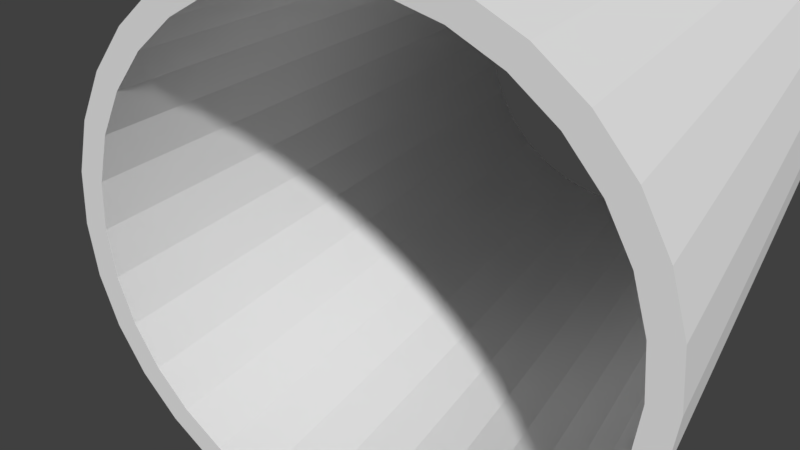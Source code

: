 # Source: tunnel-piece.blend  (saved by Blender 2.78.0; exported with 4.5.12 LTS)
import bpy
from mathutils import Matrix  # noqa: F401  (used for matrix-valued properties, if any)

bpy.ops.wm.read_factory_settings(use_empty=True)
scene = bpy.context.scene
scene.name = 'Scene'

# ---- collections
col_collection_1 = bpy.data.collections.new('Collection 1'); scene.collection.children.link(col_collection_1)

# ---- world
world_world = bpy.data.worlds.new('World'); scene.world = world_world
world_world.color = (0.05088, 0.05088, 0.05088)
world_world.use_sun_shadow = False
world_world.sun_shadow_jitter_overblur = 0.0
world_world.cycles.sampling_method = 'MANUAL'

# ---- cameras
cam_camera = bpy.data.cameras.new('Camera')
cam_camera.clip_end = 100.0
cam_camera.lens = 35.0
cam_camera.sensor_width = 32.0
cam_camera.sensor_height = 18.0
cam_camera.ortho_scale = 7.314
cam_camera.dof.focus_distance = 0.0
cam_camera.dof.aperture_fstop = 128.0

# ---- meshes
me_cylinder = bpy.data.meshes.new('Cylinder')
me_cylinder.from_pydata([(9.686e-09, 3.3, -5.0), (9.686e-09, 3.3, 5.0), (0.6438, 3.237, -5.0), (0.6438, 3.237, 5.0), (1.263, 3.049, -5.0), (1.263, 3.049, 5.0), (1.833, 2.744, -5.0), (1.833, 2.744, 5.0), (2.333, 2.333, -5.0), (2.333, 2.333, 5.0), (2.744, 1.833, -5.0), (2.744, 1.833, 5.0), (3.049, 1.263, -5.0), (3.049, 1.263, 5.0), (3.237, 0.6438, -5.0), (3.237, 0.6438, 5.0), (3.3, 1.749e-07, -5.0), (3.3, 1.312e-07, 5.0), (3.237, -0.6438, -5.0), (3.237, -0.6438, 5.0), (3.049, -1.263, -5.0), (3.049, -1.263, 5.0), (2.744, -1.833, -5.0), (2.744, -1.833, 5.0), (2.333, -2.333, -5.0), (2.333, -2.333, 5.0), (1.833, -2.744, -5.0), (1.833, -2.744, 5.0), (1.263, -3.049, -5.0), (1.263, -3.049, 5.0), (0.6438, -3.237, -5.0), (0.6438, -3.237, 5.0), (-1.066e-06, -3.3, -5.0), (-1.066e-06, -3.3, 5.0), (-0.6438, -3.237, -5.0), (-0.6438, -3.237, 5.0), (-1.263, -3.049, -5.0), (-1.263, -3.049, 5.0), (-1.833, -2.744, -5.0), (-1.833, -2.744, 5.0), (-2.333, -2.333, -5.0), (-2.333, -2.333, 5.0), (-2.744, -1.833, -5.0), (-2.744, -1.833, 5.0), (-3.049, -1.263, -5.0), (-3.049, -1.263, 5.0), (-3.237, -0.6438, -5.0), (-3.237, -0.6438, 5.0), (-3.3, 3.112e-06, -5.0), (-3.3, 3.069e-06, 5.0), (-3.237, 0.6438, -5.0), (-3.237, 0.6438, 5.0), (-3.049, 1.263, -5.0), (-3.049, 1.263, 5.0), (-2.744, 1.833, -5.0), (-2.744, 1.833, 5.0), (-2.333, 2.333, -5.0), (-2.333, 2.333, 5.0), (-1.833, 2.744, -5.0), (-1.833, 2.744, 5.0), (-1.263, 3.049, -5.0), (-1.263, 3.049, 5.0), (-0.6438, 3.237, -5.0), (-0.6438, 3.237, 5.0), (0.0, 3.0, -5.0), (0.0, 3.0, 5.0), (0.5853, 2.942, -5.0), (0.5853, 2.942, 5.0), (1.148, 2.772, -5.0), (1.148, 2.772, 5.0), (1.667, 2.494, -5.0), (1.667, 2.494, 5.0), (2.121, 2.121, -5.0), (2.121, 2.121, 5.0), (2.494, 1.667, -5.0), (2.494, 1.667, 5.0), (2.772, 1.148, -5.0), (2.772, 1.148, 5.0), (2.942, 0.5853, -5.0), (2.942, 0.5853, 5.0), (3.0, 2.265e-07, -5.0), (3.0, 2.265e-07, 5.0), (2.942, -0.5853, -5.0), (2.942, -0.5853, 5.0), (2.772, -1.148, -5.0), (2.772, -1.148, 5.0), (2.494, -1.667, -5.0), (2.494, -1.667, 5.0), (2.121, -2.121, -5.0), (2.121, -2.121, 5.0), (1.667, -2.494, -5.0), (1.667, -2.494, 5.0), (1.148, -2.772, -5.0), (1.148, -2.772, 5.0), (0.5853, -2.942, -5.0), (0.5853, -2.942, 5.0), (-9.775e-07, -3.0, -5.0), (-9.775e-07, -3.0, 5.0), (-0.5853, -2.942, -5.0), (-0.5853, -2.942, 5.0), (-1.148, -2.772, -5.0), (-1.148, -2.772, 5.0), (-1.667, -2.494, -5.0), (-1.667, -2.494, 5.0), (-2.121, -2.121, -5.0), (-2.121, -2.121, 5.0), (-2.494, -1.667, -5.0), (-2.494, -1.667, 5.0), (-2.772, -1.148, -5.0), (-2.772, -1.148, 5.0), (-2.942, -0.5853, -5.0), (-2.942, -0.5853, 5.0), (-3.0, 2.897e-06, -5.0), (-3.0, 2.897e-06, 5.0), (-2.942, 0.5853, -5.0), (-2.942, 0.5853, 5.0), (-2.772, 1.148, -5.0), (-2.772, 1.148, 5.0), (-2.494, 1.667, -5.0), (-2.494, 1.667, 5.0), (-2.121, 2.121, -5.0), (-2.121, 2.121, 5.0), (-1.667, 2.494, -5.0), (-1.667, 2.494, 5.0), (-1.148, 2.772, -5.0), (-1.148, 2.772, 5.0), (-0.5853, 2.942, -5.0), (-0.5853, 2.942, 5.0)], [], [(0, 1, 3, 2), (2, 3, 5, 4), (4, 5, 7, 6), (6, 7, 9, 8), (8, 9, 11, 10), (10, 11, 13, 12), (12, 13, 15, 14), (14, 15, 17, 16), (16, 17, 19, 18), (18, 19, 21, 20), (20, 21, 23, 22), (22, 23, 25, 24), (24, 25, 27, 26), (26, 27, 29, 28), (28, 29, 31, 30), (30, 31, 33, 32), (32, 33, 35, 34), (34, 35, 37, 36), (36, 37, 39, 38), (38, 39, 41, 40), (40, 41, 43, 42), (42, 43, 45, 44), (44, 45, 47, 46), (46, 47, 49, 48), (48, 49, 51, 50), (50, 51, 53, 52), (52, 53, 55, 54), (54, 55, 57, 56), (56, 57, 59, 58), (58, 59, 61, 60), (60, 61, 63, 62), (62, 63, 1, 0), (64, 66, 67, 65), (66, 68, 69, 67), (68, 70, 71, 69), (70, 72, 73, 71), (72, 74, 75, 73), (74, 76, 77, 75), (76, 78, 79, 77), (78, 80, 81, 79), (80, 82, 83, 81), (82, 84, 85, 83), (84, 86, 87, 85), (86, 88, 89, 87), (88, 90, 91, 89), (90, 92, 93, 91), (92, 94, 95, 93), (94, 96, 97, 95), (96, 98, 99, 97), (98, 100, 101, 99), (100, 102, 103, 101), (102, 104, 105, 103), (104, 106, 107, 105), (106, 108, 109, 107), (108, 110, 111, 109), (110, 112, 113, 111), (112, 114, 115, 113), (114, 116, 117, 115), (116, 118, 119, 117), (118, 120, 121, 119), (120, 122, 123, 121), (122, 124, 125, 123), (124, 126, 127, 125), (126, 64, 65, 127), (53, 117, 119, 55), (20, 84, 82, 18), (1, 65, 67, 3), (38, 102, 100, 36), (19, 83, 85, 21), (56, 120, 118, 54), (37, 101, 103, 39), (4, 68, 66, 2), (55, 119, 121, 57), (22, 86, 84, 20), (3, 67, 69, 5), (40, 104, 102, 38), (21, 85, 87, 23), (58, 122, 120, 56), (39, 103, 105, 41), (6, 70, 68, 4), (57, 121, 123, 59), (24, 88, 86, 22), (5, 69, 71, 7), (42, 106, 104, 40), (23, 87, 89, 25), (60, 124, 122, 58), (41, 105, 107, 43), (8, 72, 70, 6), (59, 123, 125, 61), (26, 90, 88, 24), (7, 71, 73, 9), (44, 108, 106, 42), (25, 89, 91, 27), (62, 126, 124, 60), (43, 107, 109, 45), (10, 74, 72, 8), (61, 125, 127, 63), (28, 92, 90, 26), (9, 73, 75, 11), (46, 110, 108, 44), (27, 91, 93, 29), (0, 64, 126, 62), (45, 109, 111, 47), (12, 76, 74, 10), (63, 127, 65, 1), (30, 94, 92, 28), (11, 75, 77, 13), (48, 112, 110, 46), (29, 93, 95, 31), (47, 111, 113, 49), (14, 78, 76, 12), (32, 96, 94, 30), (13, 77, 79, 15), (50, 114, 112, 48), (31, 95, 97, 33), (49, 113, 115, 51), (16, 80, 78, 14), (34, 98, 96, 32), (15, 79, 81, 17), (52, 116, 114, 50), (33, 97, 99, 35), (51, 115, 117, 53), (18, 82, 80, 16), (36, 100, 98, 34), (17, 81, 83, 19), (2, 66, 64, 0), (54, 118, 116, 52), (35, 99, 101, 37)])
me_cylinder.use_remesh_preserve_volume = False
me_cylinder.use_remesh_preserve_attributes = False
me_cylinder.use_mirror_vertex_groups = False
me_cylinder.update()

# ---- objects
ob_cylinder = bpy.data.objects.new('Cylinder', me_cylinder)
ob_camera = bpy.data.objects.new('Camera', cam_camera)

# ---- transforms, parenting, visibility, modifiers, constraints
ob_cylinder.location = (0.0, 0.0, 0.0)
ob_cylinder.rotation_euler = (1.571, -0.0, 0.0)
ob_cylinder.lineart.crease_threshold = 0.0
ob_camera.location = (4.167, -10.75, 4.337)
ob_camera.rotation_euler = (1.109, -0.0, 0.5348)
ob_camera.lock_rotations_4d = False
ob_camera.empty_display_type = 'ARROWS'
ob_camera.color = (0.0, 0.0, 0.0, 0.0)
ob_camera.display_type = 'WIRE'
ob_camera.lineart.crease_threshold = 0.0

# ---- collection membership
col_collection_1.objects.link(ob_cylinder)
col_collection_1.objects.link(ob_camera)

# ---- scene / render settings (as saved in the file)
scene.camera = ob_camera
scene.frame_start = 1; scene.frame_end = 250; scene.frame_set(1)
scene.render.engine = 'BLENDER_EEVEE_NEXT'
scene.render.resolution_percentage = 50
scene.render.dither_intensity = 0.0
scene.cycles.use_denoising = False
scene.cycles.samples = 128
scene.cycles.sampling_pattern = 'TABULATED_SOBOL'
scene.cycles.light_sampling_threshold = 0.0
scene.cycles.use_adaptive_sampling = False
scene.cycles.use_light_tree = False
scene.cycles.blur_glossy = 0.0
scene.cycles.sample_clamp_indirect = 0.0
scene.view_settings.view_transform = 'Standard'
bpy.context.view_layer.update()

# ---- added for rendering (the .blend has no usable light): sun
light_auto_sun = bpy.data.lights.new('AutoSun', 'SUN')
light_auto_sun.energy = 3.0
light_auto_sun.angle = 0.0523599
ob_auto_sun = bpy.data.objects.new('AutoSun', light_auto_sun)
scene.collection.objects.link(ob_auto_sun)
ob_auto_sun.rotation_euler = (0.872665, 0.174533, 0.523599)
bpy.context.view_layer.update()
